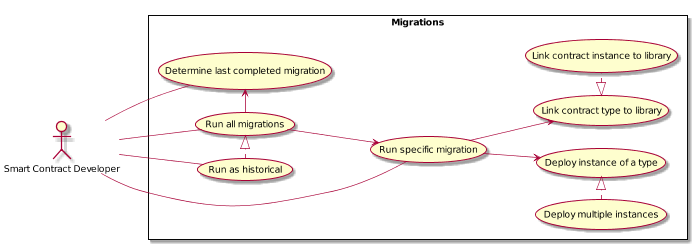

The diagram above was rendered by PlantUML. Its source (embedded in the PNG):
@startuml
scale 0.65
left to right direction

:Smart Contract Developer: as :Developer:

rectangle Migrations {
  (Run all migrations) as (RunMigrations)
  (Run specific migration) as (RunSpecific)

  RunMigrations --> RunSpecific

  (Run as historical) as (RunHistorical)
  RunHistorical .|> RunMigrations

  (Determine last completed migration) as (DetermineLastCompleted)

  RunMigrations -right-> DetermineLastCompleted

  (Link contract type to library) as (LinkType)
  (Link contract instance to library) as (LinkInstance)
  LinkInstance .left.|> LinkType

  RunSpecific --> LinkType

  (Deploy instance of a type) as (DeployInstance)
  (Deploy multiple instances) as (MultipleInstances)
  MultipleInstances .|> DeployInstance

  RunSpecific --> DeployInstance
}

Developer -- RunMigrations
Developer -- RunSpecific
Developer -- RunHistorical
Developer -- DetermineLastCompleted

@enduml